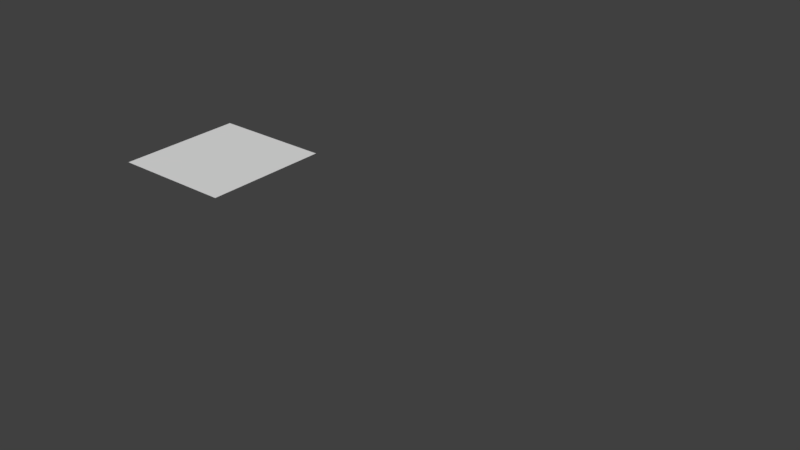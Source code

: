 # Source: cil1OUT.blend  (saved by Blender 2.78.0; exported with 4.5.12 LTS)
import bpy
from mathutils import Matrix  # noqa: F401  (used for matrix-valued properties, if any)

bpy.ops.wm.read_factory_settings(use_empty=True)
scene = bpy.context.scene
scene.name = 'Scene'

# ---- collections
col_collection_1 = bpy.data.collections.new('Collection 1'); scene.collection.children.link(col_collection_1)
col_collection_1.hide_render = True
col_collection_1.hide_viewport = True
col_collection_2 = bpy.data.collections.new('Collection 2'); scene.collection.children.link(col_collection_2)
col_collection_2.hide_render = True
col_collection_2.hide_viewport = True
col_collection_3 = bpy.data.collections.new('Collection 3'); scene.collection.children.link(col_collection_3)

# ---- materials (node trees are filled in below, after node groups)
mat_primarynumber_0 = bpy.data.materials.new('primarynumber_0')
mat_primarynumber_0.alpha_threshold = 0.0
mat_primarynumber_0.use_transparent_shadow = False
mat_primarynumber_0.roughness = 0.5
mat_primarynumber_1 = bpy.data.materials.new('primarynumber_1')
mat_primarynumber_1.alpha_threshold = 0.0
mat_primarynumber_1.use_transparent_shadow = False
mat_primarynumber_1.roughness = 0.5
mat_primarynumber_2 = bpy.data.materials.new('primarynumber_2')
mat_primarynumber_2.alpha_threshold = 0.0
mat_primarynumber_2.use_transparent_shadow = False
mat_primarynumber_2.roughness = 0.5
mat_primarynumber_3 = bpy.data.materials.new('primarynumber_3')
mat_primarynumber_3.alpha_threshold = 0.0
mat_primarynumber_3.use_transparent_shadow = False
mat_primarynumber_3.roughness = 0.5
mat_primarynumber_4 = bpy.data.materials.new('primarynumber_4')
mat_primarynumber_4.alpha_threshold = 0.0
mat_primarynumber_4.use_transparent_shadow = False
mat_primarynumber_4.roughness = 0.5
mat_primarynumber_5 = bpy.data.materials.new('primarynumber_5')
mat_primarynumber_5.alpha_threshold = 0.0
mat_primarynumber_5.use_transparent_shadow = False
mat_primarynumber_5.roughness = 0.5
mat_primarynumber_6 = bpy.data.materials.new('primarynumber_6')
mat_primarynumber_6.alpha_threshold = 0.0
mat_primarynumber_6.use_transparent_shadow = False
mat_primarynumber_6.roughness = 0.5
mat_primarynumber_7 = bpy.data.materials.new('primarynumber_7')
mat_primarynumber_7.alpha_threshold = 0.0
mat_primarynumber_7.use_transparent_shadow = False
mat_primarynumber_7.roughness = 0.5
mat_primarynumber_8 = bpy.data.materials.new('primarynumber_8')
mat_primarynumber_8.alpha_threshold = 0.0
mat_primarynumber_8.use_transparent_shadow = False
mat_primarynumber_8.roughness = 0.5
mat_primarynumber_9 = bpy.data.materials.new('primarynumber_9')
mat_primarynumber_9.alpha_threshold = 0.0
mat_primarynumber_9.use_transparent_shadow = False
mat_primarynumber_9.roughness = 0.5
mat_primarynumber_10 = bpy.data.materials.new('primarynumber_10')
mat_primarynumber_10.alpha_threshold = 0.0
mat_primarynumber_10.use_transparent_shadow = False
mat_primarynumber_10.roughness = 0.5
mat_primarynumber_11 = bpy.data.materials.new('primarynumber_11')
mat_primarynumber_11.alpha_threshold = 0.0
mat_primarynumber_11.use_transparent_shadow = False
mat_primarynumber_11.roughness = 0.5
mat_primarynumber_12 = bpy.data.materials.new('primarynumber_12')
mat_primarynumber_12.alpha_threshold = 0.0
mat_primarynumber_12.use_transparent_shadow = False
mat_primarynumber_12.roughness = 0.5
mat_primarynumber_13 = bpy.data.materials.new('primarynumber_13')
mat_primarynumber_13.alpha_threshold = 0.0
mat_primarynumber_13.use_transparent_shadow = False
mat_primarynumber_13.roughness = 0.5
mat_primarynumber_14 = bpy.data.materials.new('primarynumber_14')
mat_primarynumber_14.alpha_threshold = 0.0
mat_primarynumber_14.use_transparent_shadow = False
mat_primarynumber_14.roughness = 0.5
mat_primarynumber_15 = bpy.data.materials.new('primarynumber_15')
mat_primarynumber_15.alpha_threshold = 0.0
mat_primarynumber_15.use_transparent_shadow = False
mat_primarynumber_15.roughness = 0.5

# ---- material node trees

# ---- world
world_world = bpy.data.worlds.new('World'); scene.world = world_world
world_world.color = (0.05088, 0.05088, 0.05088)
world_world.use_sun_shadow = False
world_world.sun_shadow_jitter_overblur = 0.0
world_world.cycles.sampling_method = 'MANUAL'

# ---- meshes
me_plane_001 = bpy.data.meshes.new('Plane.001')
me_plane_001.from_pydata([(0.08758, 0.0, 0.0), (0.1271, 0.0, 0.0), (0.08758, 0.0925, 0.0), (0.1271, 0.0925, 0.0), (0.1271, 0.0, 0.0), (0.1666, 0.0, 0.0), (0.1271, 0.0925, 0.0), (0.1666, 0.0925, 0.0), (0.1666, 0.0, 0.0), (0.2061, 0.0, 0.0), (0.1666, 0.0925, 0.0), (0.2061, 0.0925, 0.0), (0.2061, 0.0, 0.0), (0.2455, 0.0, 0.0), (0.2061, 0.0925, 0.0), (0.2455, 0.0925, 0.0), (0.2455, 0.0, 0.0), (0.285, 0.0, 0.0), (0.2455, 0.0925, 0.0), (0.285, 0.0925, 0.0), (0.285, 0.0, 0.0), (0.3245, 0.0, 0.0), (0.285, 0.0925, 0.0), (0.3245, 0.0925, 0.0), (0.3245, 0.0, 0.0), (0.364, 0.0, 0.0), (0.3245, 0.0925, 0.0), (0.364, 0.0925, 0.0), (0.364, 0.0, 0.0), (0.4035, 0.0, 0.0), (0.364, 0.0925, 0.0), (0.4035, 0.0925, 0.0), (0.04809, 0.0, 0.0), (0.08758, 0.0, 0.0), (0.04809, 0.0925, 0.0), (0.08758, 0.0925, 0.0), (0.008605, 0.0, 0.0), (0.04809, 0.0, 0.0), (0.008605, 0.0925, 0.0), (0.04809, 0.0925, 0.0), (-0.03088, 0.0, 0.0), (0.008605, 0.0, 0.0), (-0.03088, 0.0925, 0.0), (0.008605, 0.0925, 0.0), (-0.07037, 0.0, 0.0), (-0.03088, 0.0, 0.0), (-0.07037, 0.0925, 0.0), (-0.03088, 0.0925, 0.0), (-0.1099, 0.0, 0.0), (-0.07037, 0.0, 0.0), (-0.1099, 0.0925, 0.0), (-0.07037, 0.0925, 0.0), (-0.1494, 0.0, 0.0), (-0.1099, 0.0, 0.0), (-0.1494, 0.0925, 0.0), (-0.1099, 0.0925, 0.0), (-0.1888, 0.0, 0.0), (-0.1494, 0.0, 0.0), (-0.1888, 0.0925, 0.0), (-0.1494, 0.0925, 0.0), (-0.2283, 0.0, 0.0), (-0.1888, 0.0, 0.0), (-0.2283, 0.0925, 0.0), (-0.1888, 0.0925, 0.0)], [], [(0, 1, 3, 2), (4, 5, 7, 6), (8, 9, 11, 10), (12, 13, 15, 14), (16, 17, 19, 18), (20, 21, 23, 22), (24, 25, 27, 26), (28, 29, 31, 30), (32, 33, 35, 34), (36, 37, 39, 38), (40, 41, 43, 42), (44, 45, 47, 46), (48, 49, 51, 50), (52, 53, 55, 54), (56, 57, 59, 58), (60, 61, 63, 62)])
me_plane_001.polygons.foreach_set('material_index', [7, 6, 5, 4, 3, 2, 1, 0, 8, 9, 10, 11, 12, 13, 14, 15])
_uv = me_plane_001.uv_layers.new(name='UVMap')
_uv.uv.foreach_set('vector', [0.2101, 8.941e-08, 0.7038, 0.0, 0.7038, 1.0, 0.2101, 1.0, 0.2101, 8.941e-08, 0.7038, 0.0, 0.7038, 1.0, 0.2101, 1.0, 0.2101, 8.941e-08, 0.7038, 0.0, 0.7038, 1.0, 0.2101, 1.0, 0.2101, 8.941e-08, 0.7038, 0.0, 0.7038, 1.0, 0.2101, 1.0, 0.2101, 0.0, 0.7038, 0.0, 0.7038, 1.0, 0.2101, 1.0, 0.2101, 8.941e-08, 0.7038, 0.0, 0.7038, 1.0, 0.2101, 1.0, 0.2101, 8.941e-08, 0.7038, 0.0, 0.7038, 1.0, 0.2101, 1.0, 0.2101, 8.941e-08, 0.7038, 0.0, 0.7038, 1.0, 0.2101, 1.0, 0.2101, 5.96e-08, 0.7038, 0.0, 0.7038, 1.0, 0.2101, 1.0, 0.2101, 0.0, 0.7038, 5.96e-08, 0.7038, 1.0, 0.2101, 1.0, 0.2101, 0.0, 0.7038, 5.96e-08, 0.7038, 1.0, 0.2101, 1.0, 0.2101, 0.0, 0.7038, 5.96e-08, 0.7038, 1.0, 0.2101, 1.0, 0.2101, 0.0, 0.7038, 5.96e-08, 0.7038, 1.0, 0.2101, 1.0, 0.2101, 0.0, 0.7038, 5.96e-08, 0.7038, 1.0, 0.2101, 1.0, 0.2101, 8.941e-08, 0.7038, 0.0, 0.7038, 1.0, 0.2101, 1.0, 0.2101, 8.941e-08, 0.7038, 0.0, 0.7038, 1.0, 0.2101, 1.0])
me_plane_001.materials.append(mat_primarynumber_0)
me_plane_001.materials.append(mat_primarynumber_1)
me_plane_001.materials.append(mat_primarynumber_2)
me_plane_001.materials.append(mat_primarynumber_3)
me_plane_001.materials.append(mat_primarynumber_4)
me_plane_001.materials.append(mat_primarynumber_5)
me_plane_001.materials.append(mat_primarynumber_6)
me_plane_001.materials.append(mat_primarynumber_7)
me_plane_001.materials.append(mat_primarynumber_8)
me_plane_001.materials.append(mat_primarynumber_9)
me_plane_001.materials.append(mat_primarynumber_10)
me_plane_001.materials.append(mat_primarynumber_11)
me_plane_001.materials.append(mat_primarynumber_12)
me_plane_001.materials.append(mat_primarynumber_13)
me_plane_001.materials.append(mat_primarynumber_14)
me_plane_001.materials.append(mat_primarynumber_15)
me_plane_001.use_remesh_preserve_volume = False
me_plane_001.use_remesh_preserve_attributes = False
me_plane_001.use_mirror_vertex_groups = False
me_plane_001.update()
me_plane_032 = bpy.data.meshes.new('Plane.032')
me_plane_032.from_pydata([(-0.2283, 0.0, 0.0), (-0.1888, 0.0, 0.0), (-0.2283, -0.0925, 0.0), (-0.1888, -0.0925, 0.0), (-0.1494, -0.0925, 0.0), (-0.1494, 0.0, 0.0), (-0.1099, 0.0, 0.0), (-0.1099, -0.0925, 0.0), (-0.07037, 0.0, 0.0), (-0.03088, 0.0, 0.0), (-0.07037, -0.0925, 0.0), (-0.03088, -0.0925, 0.0), (0.008605, 0.0, 0.0), (0.008605, -0.0925, 0.0), (0.04809, 0.0, 0.0), (0.04809, -0.0925, 0.0), (0.4035, 0.0, 0.0), (0.4035, -0.0925, 0.0), (0.3245, 0.0, 0.0), (0.364, 0.0, 0.0), (0.3245, -0.0925, 0.0), (0.364, -0.0925, 0.0), (0.285, 0.0, 0.0), (0.285, -0.0925, 0.0), (0.2061, 0.0, 0.0), (0.2455, 0.0, 0.0), (0.2061, -0.0925, 0.0), (0.2455, -0.0925, 0.0), (0.1666, 0.0, 0.0), (0.1666, -0.0925, 0.0), (0.08758, 0.0, 0.0), (0.1271, 0.0, 0.0), (0.08758, -0.0925, 0.0), (0.1271, -0.0925, 0.0)], [], [(0, 2, 3, 1), (1, 3, 4, 5), (5, 4, 7, 6), (6, 7, 10, 8), (8, 10, 11, 9), (9, 11, 13, 12), (12, 13, 15, 14), (14, 15, 32, 30), (19, 21, 17, 16), (18, 20, 21, 19), (22, 23, 20, 18), (25, 27, 23, 22), (24, 26, 27, 25), (28, 29, 26, 24), (31, 33, 29, 28), (30, 32, 33, 31)])
me_plane_032.polygons.foreach_set('material_index', [15, 14, 13, 12, 11, 10, 0, 8, 0, 1, 2, 3, 4, 5, 6, 7])
_uv = me_plane_032.uv_layers.new(name='UVMap')
_uv.uv.foreach_set('vector', [0.1946, 1.0, 0.1946, 5.96e-08, 0.7193, 1.192e-07, 0.7193, 1.0, 0.1946, 1.0, 0.1946, 0.0, 0.7193, 0.0, 0.7193, 1.0, 0.1946, 1.0, 0.1946, 5.96e-08, 0.7193, 0.0, 0.7193, 1.0, 0.1946, 1.0, 0.1946, 0.0, 0.7193, 0.0, 0.7193, 1.0, 0.1946, 1.0, 0.1946, 5.96e-08, 0.7193, 5.96e-08, 0.7193, 1.0, 0.1946, 1.0, 0.1946, 5.96e-08, 0.7193, 0.0, 0.7193, 1.0, 0.1946, 1.0, 0.1946, 5.96e-08, 0.7193, 0.0, 0.7193, 1.0, 0.1946, 1.0, 0.1946, 0.0, 0.7193, 1.49e-07, 0.7193, 1.0, 0.1946, 1.0, 0.1946, 0.0, 0.7193, 5.96e-08, 0.7193, 1.0, 0.1946, 1.0, 0.1946, 5.96e-08, 0.7193, 5.96e-08, 0.7193, 1.0, 0.1946, 1.0, 0.1946, 5.96e-08, 0.7193, 1.192e-07, 0.7193, 1.0, 0.1946, 1.0, 0.1946, 0.0, 0.7193, 1.49e-07, 0.7193, 1.0, 0.1946, 1.0, 0.1946, 0.0, 0.7193, 1.192e-07, 0.7193, 1.0, 0.1946, 1.0, 0.1946, 0.0, 0.7193, 0.0, 0.7193, 1.0, 0.1946, 1.0, 0.1946, 0.0, 0.7193, 5.96e-08, 0.7193, 1.0, 0.1946, 1.0, 0.1946, 0.0, 0.7193, 0.0, 0.7193, 1.0])
me_plane_032.materials.append(mat_primarynumber_0)
me_plane_032.materials.append(mat_primarynumber_1)
me_plane_032.materials.append(mat_primarynumber_2)
me_plane_032.materials.append(mat_primarynumber_3)
me_plane_032.materials.append(mat_primarynumber_4)
me_plane_032.materials.append(mat_primarynumber_5)
me_plane_032.materials.append(mat_primarynumber_6)
me_plane_032.materials.append(mat_primarynumber_7)
me_plane_032.materials.append(mat_primarynumber_8)
me_plane_032.materials.append(mat_primarynumber_9)
me_plane_032.materials.append(mat_primarynumber_10)
me_plane_032.materials.append(mat_primarynumber_11)
me_plane_032.materials.append(mat_primarynumber_12)
me_plane_032.materials.append(mat_primarynumber_13)
me_plane_032.materials.append(mat_primarynumber_14)
me_plane_032.materials.append(mat_primarynumber_15)
me_plane_032.use_remesh_preserve_volume = False
me_plane_032.use_remesh_preserve_attributes = False
me_plane_032.use_mirror_vertex_groups = False
me_plane_032.update()
me_plane_038 = bpy.data.meshes.new('Plane.038')
me_plane_038.from_pydata([(-0.316, -0.0925, 0.0), (-0.2285, -0.0925, 0.0), (-0.316, 0.0925, 0.0), (-0.2285, 0.0925, 0.0), (-0.4035, -0.0925, 0.0), (-0.316, -0.0925, 0.0), (-0.4035, 0.0925, 0.0), (-0.316, 0.0925, 0.0)], [], [(0, 1, 3, 2), (4, 5, 7, 6)])
me_plane_038.polygons.foreach_set('material_index', [0, 1])
_uv = me_plane_038.uv_layers.new(name='UVMap')
_uv.uv.foreach_set('vector', [0.2501, 5.96e-08, 0.6638, 0.0, 0.6638, 1.0, 0.2501, 1.0, 0.2501, 2.98e-08, 0.6638, 0.0, 0.6638, 1.0, 0.2501, 1.0])
me_plane_038.materials.append(mat_primarynumber_0)
me_plane_038.materials.append(mat_primarynumber_1)
me_plane_038.use_remesh_preserve_volume = False
me_plane_038.use_remesh_preserve_attributes = False
me_plane_038.use_mirror_vertex_groups = False
me_plane_038.update()

# ---- objects
ob_1_1024_primarydigits_16_001 = bpy.data.objects.new('1_1024_primarydigits_16.001', me_plane_001)
ob_1_1024_primarydigits_16 = bpy.data.objects.new('1_1024_primarydigits_16', me_plane_032)
ob_1_1024_primarydigits_2 = bpy.data.objects.new('1_1024_primarydigits_2', me_plane_038)

# ---- transforms, parenting, visibility, modifiers, constraints
ob_1_1024_primarydigits_16_001.location = (0.0, 0.0, 0.0)
ob_1_1024_primarydigits_16_001.lineart.crease_threshold = 0.0
ob_1_1024_primarydigits_16.location = (0.0, 0.0, 0.0)
ob_1_1024_primarydigits_16.lineart.crease_threshold = 0.0
ob_1_1024_primarydigits_2.location = (0.0, 0.0, 0.0)
ob_1_1024_primarydigits_2.lineart.crease_threshold = 0.0

# ---- collection membership
col_collection_1.objects.link(ob_1_1024_primarydigits_16_001)
col_collection_2.objects.link(ob_1_1024_primarydigits_16)
col_collection_3.objects.link(ob_1_1024_primarydigits_2)

# ---- scene / render settings (as saved in the file)
scene.frame_start = 1; scene.frame_end = 250; scene.frame_set(1)
scene.render.engine = 'BLENDER_EEVEE_NEXT'
scene.render.resolution_percentage = 50
scene.render.dither_intensity = 0.0
scene.cycles.use_denoising = False
scene.cycles.samples = 128
scene.cycles.sampling_pattern = 'TABULATED_SOBOL'
scene.cycles.light_sampling_threshold = 0.0
scene.cycles.use_adaptive_sampling = False
scene.cycles.use_light_tree = False
scene.cycles.blur_glossy = 0.0
scene.cycles.sample_clamp_indirect = 0.0
scene.view_settings.view_transform = 'Standard'
bpy.context.view_layer.update()

# ---- added for rendering (the .blend has no active camera and no usable light): camera, sun
cam_auto = bpy.data.cameras.new('AutoCamera')
cam_auto.lens = 50.0
cam_auto.sensor_width = 36.0
cam_auto.clip_end = 1000.0
ob_auto_camera = bpy.data.objects.new('AutoCamera', cam_auto)
scene.collection.objects.link(ob_auto_camera)
ob_auto_camera.location = (0.766025, -0.91923, 0.61282)
ob_auto_camera.rotation_euler = (1.09748, -7.21219e-08, 0.694738)
scene.camera = ob_auto_camera
light_auto_sun = bpy.data.lights.new('AutoSun', 'SUN')
light_auto_sun.energy = 3.0
light_auto_sun.angle = 0.0523599
ob_auto_sun = bpy.data.objects.new('AutoSun', light_auto_sun)
scene.collection.objects.link(ob_auto_sun)
ob_auto_sun.rotation_euler = (0.872665, 0.174533, 0.523599)
bpy.context.view_layer.update()
